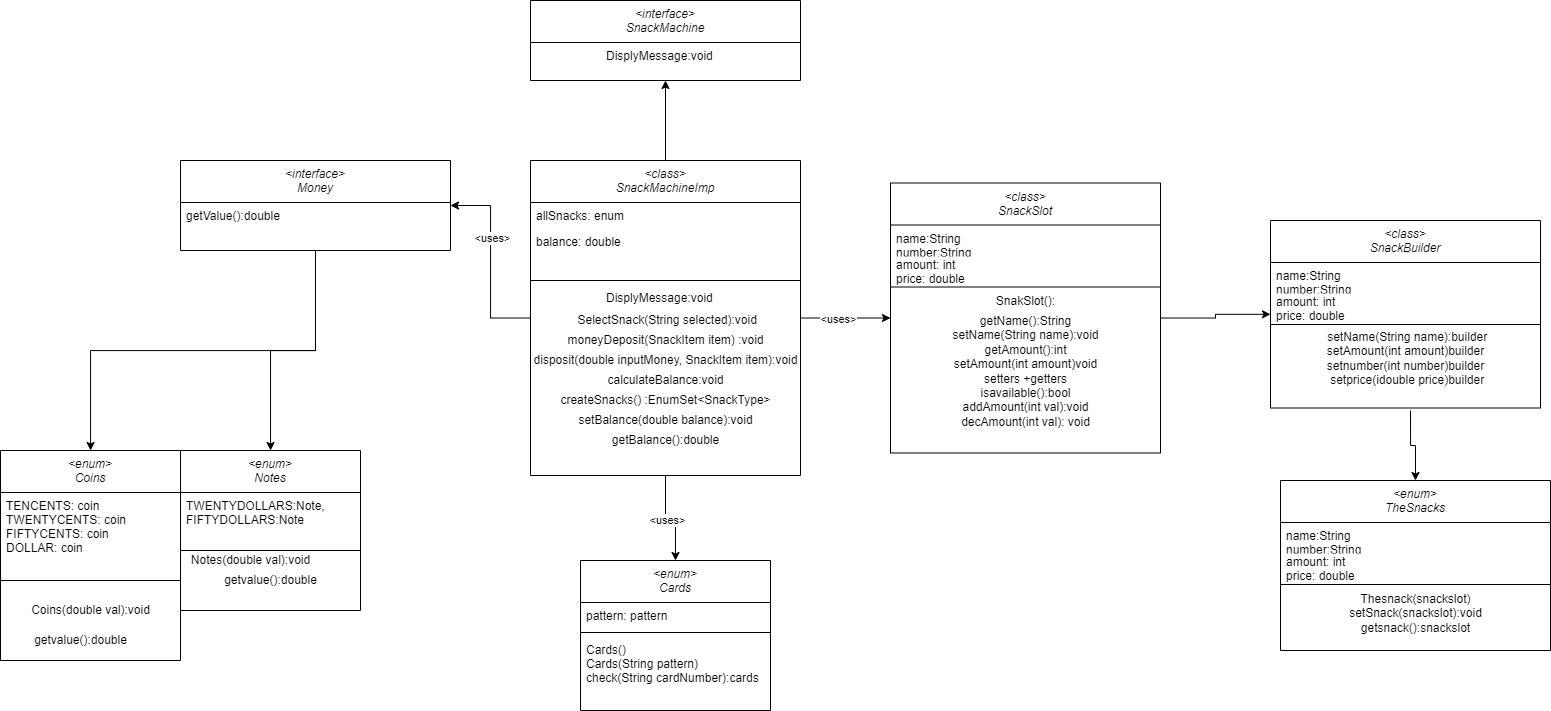

The diagram above was exported from draw.io. Its source (the exported page's mxGraphModel, read from the mxfile embedded in the PNG):
<mxGraphModel dx="3467" dy="-677" grid="1" gridSize="10" guides="1" tooltips="1" connect="1" arrows="1" fold="1" page="1" pageScale="1" pageWidth="850" pageHeight="1100" math="0" shadow="0">
  <root>
    <mxCell id="0" />
    <mxCell id="1" parent="0" />
    <mxCell id="KSGT-JbkQRvJVFZhrAZz-34" value="" style="edgeStyle=orthogonalEdgeStyle;rounded=0;orthogonalLoop=1;jettySize=auto;html=1;" edge="1" parent="1" source="KSGT-JbkQRvJVFZhrAZz-1" target="KSGT-JbkQRvJVFZhrAZz-21">
      <mxGeometry relative="1" as="geometry" />
    </mxCell>
    <mxCell id="KSGT-JbkQRvJVFZhrAZz-48" value="" style="edgeStyle=orthogonalEdgeStyle;rounded=0;orthogonalLoop=1;jettySize=auto;html=1;" edge="1" parent="1" source="KSGT-JbkQRvJVFZhrAZz-1" target="KSGT-JbkQRvJVFZhrAZz-35">
      <mxGeometry relative="1" as="geometry" />
    </mxCell>
    <mxCell id="KSGT-JbkQRvJVFZhrAZz-49" value="&amp;lt;uses&amp;gt;" style="edgeLabel;html=1;align=center;verticalAlign=middle;resizable=0;points=[];" vertex="1" connectable="0" parent="KSGT-JbkQRvJVFZhrAZz-48">
      <mxGeometry x="0.2516" y="-1" relative="1" as="geometry">
        <mxPoint as="offset" />
      </mxGeometry>
    </mxCell>
    <mxCell id="KSGT-JbkQRvJVFZhrAZz-76" value="" style="edgeStyle=orthogonalEdgeStyle;rounded=0;orthogonalLoop=1;jettySize=auto;html=1;" edge="1" parent="1" source="KSGT-JbkQRvJVFZhrAZz-1" target="KSGT-JbkQRvJVFZhrAZz-63">
      <mxGeometry relative="1" as="geometry" />
    </mxCell>
    <mxCell id="KSGT-JbkQRvJVFZhrAZz-109" value="" style="edgeStyle=orthogonalEdgeStyle;rounded=0;orthogonalLoop=1;jettySize=auto;html=1;" edge="1" parent="1" source="KSGT-JbkQRvJVFZhrAZz-1" target="KSGT-JbkQRvJVFZhrAZz-96">
      <mxGeometry relative="1" as="geometry" />
    </mxCell>
    <mxCell id="KSGT-JbkQRvJVFZhrAZz-1" value="&lt;class&gt;&#10;SnackMachineImp" style="swimlane;fontStyle=2;align=center;verticalAlign=top;childLayout=stackLayout;horizontal=1;startSize=42;horizontalStack=0;resizeParent=1;resizeLast=0;collapsible=1;marginBottom=0;rounded=0;shadow=0;strokeWidth=1;" vertex="1" parent="1">
      <mxGeometry x="-1730" y="1370" width="270" height="315" as="geometry">
        <mxRectangle x="230" y="140" width="160" height="26" as="alternateBounds" />
      </mxGeometry>
    </mxCell>
    <mxCell id="KSGT-JbkQRvJVFZhrAZz-2" value="allSnacks: enum&#10;" style="text;align=left;verticalAlign=top;spacingLeft=4;spacingRight=4;overflow=hidden;rotatable=0;points=[[0,0.5],[1,0.5]];portConstraint=eastwest;" vertex="1" parent="KSGT-JbkQRvJVFZhrAZz-1">
      <mxGeometry y="42" width="270" height="26" as="geometry" />
    </mxCell>
    <mxCell id="KSGT-JbkQRvJVFZhrAZz-3" value="balance: double" style="text;align=left;verticalAlign=top;spacingLeft=4;spacingRight=4;overflow=hidden;rotatable=0;points=[[0,0.5],[1,0.5]];portConstraint=eastwest;rounded=0;shadow=0;html=0;" vertex="1" parent="KSGT-JbkQRvJVFZhrAZz-1">
      <mxGeometry y="68" width="270" height="22" as="geometry" />
    </mxCell>
    <mxCell id="KSGT-JbkQRvJVFZhrAZz-8" value=" " style="text;align=left;verticalAlign=top;spacingLeft=4;spacingRight=4;overflow=hidden;rotatable=0;points=[[0,0.5],[1,0.5]];portConstraint=eastwest;rounded=0;shadow=0;html=0;" vertex="1" parent="KSGT-JbkQRvJVFZhrAZz-1">
      <mxGeometry y="90" width="270" height="26" as="geometry" />
    </mxCell>
    <mxCell id="KSGT-JbkQRvJVFZhrAZz-11" value="" style="line;html=1;strokeWidth=1;align=left;verticalAlign=middle;spacingTop=-1;spacingLeft=3;spacingRight=3;rotatable=0;labelPosition=right;points=[];portConstraint=eastwest;" vertex="1" parent="KSGT-JbkQRvJVFZhrAZz-1">
      <mxGeometry y="116" width="270" height="8" as="geometry" />
    </mxCell>
    <mxCell id="KSGT-JbkQRvJVFZhrAZz-12" value="                     DisplyMessage:void&#10;" style="text;align=left;verticalAlign=top;spacingLeft=4;spacingRight=4;overflow=hidden;rotatable=0;points=[[0,0.5],[1,0.5]];portConstraint=eastwest;rounded=0;shadow=0;html=0;" vertex="1" parent="KSGT-JbkQRvJVFZhrAZz-1">
      <mxGeometry y="124" width="270" height="26" as="geometry" />
    </mxCell>
    <mxCell id="KSGT-JbkQRvJVFZhrAZz-13" value="&amp;nbsp;SelectSnack(String selected):void" style="text;html=1;align=center;verticalAlign=middle;resizable=0;points=[];autosize=1;strokeColor=none;fillColor=none;" vertex="1" parent="KSGT-JbkQRvJVFZhrAZz-1">
      <mxGeometry y="150" width="270" height="20" as="geometry" />
    </mxCell>
    <mxCell id="KSGT-JbkQRvJVFZhrAZz-14" value="moneyDeposit(SnackItem item) :void" style="text;html=1;align=center;verticalAlign=middle;resizable=0;points=[];autosize=1;strokeColor=none;fillColor=none;" vertex="1" parent="KSGT-JbkQRvJVFZhrAZz-1">
      <mxGeometry y="170" width="270" height="20" as="geometry" />
    </mxCell>
    <mxCell id="KSGT-JbkQRvJVFZhrAZz-15" value="disposit(double inputMoney, SnackItem item):void" style="text;html=1;align=center;verticalAlign=middle;resizable=0;points=[];autosize=1;strokeColor=none;fillColor=none;" vertex="1" parent="KSGT-JbkQRvJVFZhrAZz-1">
      <mxGeometry y="190" width="270" height="20" as="geometry" />
    </mxCell>
    <mxCell id="KSGT-JbkQRvJVFZhrAZz-17" value="calculateBalance:void" style="text;html=1;align=center;verticalAlign=middle;resizable=0;points=[];autosize=1;strokeColor=none;fillColor=none;" vertex="1" parent="KSGT-JbkQRvJVFZhrAZz-1">
      <mxGeometry y="210" width="270" height="20" as="geometry" />
    </mxCell>
    <mxCell id="KSGT-JbkQRvJVFZhrAZz-18" value="createSnacks() :EnumSet&amp;lt;SnackType&amp;gt;" style="text;html=1;align=center;verticalAlign=middle;resizable=0;points=[];autosize=1;strokeColor=none;fillColor=none;" vertex="1" parent="KSGT-JbkQRvJVFZhrAZz-1">
      <mxGeometry y="230" width="270" height="20" as="geometry" />
    </mxCell>
    <mxCell id="KSGT-JbkQRvJVFZhrAZz-19" value="setBalance(double balance):void" style="text;html=1;align=center;verticalAlign=middle;resizable=0;points=[];autosize=1;strokeColor=none;fillColor=none;" vertex="1" parent="KSGT-JbkQRvJVFZhrAZz-1">
      <mxGeometry y="250" width="270" height="20" as="geometry" />
    </mxCell>
    <mxCell id="KSGT-JbkQRvJVFZhrAZz-20" value="getBalance():double" style="text;html=1;align=center;verticalAlign=middle;resizable=0;points=[];autosize=1;strokeColor=none;fillColor=none;" vertex="1" parent="KSGT-JbkQRvJVFZhrAZz-1">
      <mxGeometry y="270" width="270" height="20" as="geometry" />
    </mxCell>
    <mxCell id="KSGT-JbkQRvJVFZhrAZz-21" value="&lt;interface&gt;&#10;SnackMachine" style="swimlane;fontStyle=2;align=center;verticalAlign=top;childLayout=stackLayout;horizontal=1;startSize=42;horizontalStack=0;resizeParent=1;resizeLast=0;collapsible=1;marginBottom=0;rounded=0;shadow=0;strokeWidth=1;" vertex="1" parent="1">
      <mxGeometry x="-1730" y="1210" width="270" height="80" as="geometry">
        <mxRectangle x="230" y="140" width="160" height="26" as="alternateBounds" />
      </mxGeometry>
    </mxCell>
    <mxCell id="KSGT-JbkQRvJVFZhrAZz-26" value="                     DisplyMessage:void&#10;" style="text;align=left;verticalAlign=top;spacingLeft=4;spacingRight=4;overflow=hidden;rotatable=0;points=[[0,0.5],[1,0.5]];portConstraint=eastwest;rounded=0;shadow=0;html=0;" vertex="1" parent="KSGT-JbkQRvJVFZhrAZz-21">
      <mxGeometry y="42" width="270" height="26" as="geometry" />
    </mxCell>
    <mxCell id="KSGT-JbkQRvJVFZhrAZz-52" value="" style="edgeStyle=orthogonalEdgeStyle;rounded=0;orthogonalLoop=1;jettySize=auto;html=1;" edge="1" parent="1" source="KSGT-JbkQRvJVFZhrAZz-35" target="KSGT-JbkQRvJVFZhrAZz-50">
      <mxGeometry relative="1" as="geometry" />
    </mxCell>
    <mxCell id="KSGT-JbkQRvJVFZhrAZz-55" value="" style="edgeStyle=orthogonalEdgeStyle;rounded=0;orthogonalLoop=1;jettySize=auto;html=1;" edge="1" parent="1" source="KSGT-JbkQRvJVFZhrAZz-35" target="KSGT-JbkQRvJVFZhrAZz-53">
      <mxGeometry relative="1" as="geometry" />
    </mxCell>
    <mxCell id="KSGT-JbkQRvJVFZhrAZz-35" value="&lt;interface&gt;&#10;Money" style="swimlane;fontStyle=2;align=center;verticalAlign=top;childLayout=stackLayout;horizontal=1;startSize=42;horizontalStack=0;resizeParent=1;resizeLast=0;collapsible=1;marginBottom=0;rounded=0;shadow=0;strokeWidth=1;" vertex="1" parent="1">
      <mxGeometry x="-2080" y="1370" width="270" height="90" as="geometry">
        <mxRectangle x="230" y="140" width="160" height="26" as="alternateBounds" />
      </mxGeometry>
    </mxCell>
    <mxCell id="KSGT-JbkQRvJVFZhrAZz-38" value="getValue():double" style="text;align=left;verticalAlign=top;spacingLeft=4;spacingRight=4;overflow=hidden;rotatable=0;points=[[0,0.5],[1,0.5]];portConstraint=eastwest;rounded=0;shadow=0;html=0;" vertex="1" parent="KSGT-JbkQRvJVFZhrAZz-35">
      <mxGeometry y="42" width="270" height="26" as="geometry" />
    </mxCell>
    <mxCell id="KSGT-JbkQRvJVFZhrAZz-50" value="&lt;enum&gt;&#10;Coins" style="swimlane;fontStyle=2;align=center;verticalAlign=top;childLayout=stackLayout;horizontal=1;startSize=42;horizontalStack=0;resizeParent=1;resizeLast=0;collapsible=1;marginBottom=0;rounded=0;shadow=0;strokeWidth=1;" vertex="1" parent="1">
      <mxGeometry x="-2260" y="1660" width="180" height="210" as="geometry">
        <mxRectangle x="230" y="140" width="160" height="26" as="alternateBounds" />
      </mxGeometry>
    </mxCell>
    <mxCell id="KSGT-JbkQRvJVFZhrAZz-51" value="TENCENTS: coin&#10;&#09;TWENTYCENTS: coin&#10;&#09;FIFTYCENTS: coin&#10;&#09;DOLLAR: coin" style="text;align=left;verticalAlign=top;spacingLeft=4;spacingRight=4;overflow=hidden;rotatable=0;points=[[0,0.5],[1,0.5]];portConstraint=eastwest;rounded=0;shadow=0;html=0;" vertex="1" parent="KSGT-JbkQRvJVFZhrAZz-50">
      <mxGeometry y="42" width="180" height="68" as="geometry" />
    </mxCell>
    <mxCell id="KSGT-JbkQRvJVFZhrAZz-57" value="" style="line;html=1;strokeWidth=1;align=left;verticalAlign=middle;spacingTop=-1;spacingLeft=3;spacingRight=3;rotatable=0;labelPosition=right;points=[];portConstraint=eastwest;" vertex="1" parent="KSGT-JbkQRvJVFZhrAZz-50">
      <mxGeometry y="110" width="180" height="40" as="geometry" />
    </mxCell>
    <mxCell id="KSGT-JbkQRvJVFZhrAZz-59" value="Coins(double val):void" style="text;html=1;align=center;verticalAlign=middle;resizable=0;points=[];autosize=1;strokeColor=none;fillColor=none;" vertex="1" parent="KSGT-JbkQRvJVFZhrAZz-50">
      <mxGeometry y="150" width="180" height="20" as="geometry" />
    </mxCell>
    <mxCell id="KSGT-JbkQRvJVFZhrAZz-53" value="&lt;enum&gt;&#10;Notes" style="swimlane;fontStyle=2;align=center;verticalAlign=top;childLayout=stackLayout;horizontal=1;startSize=42;horizontalStack=0;resizeParent=1;resizeLast=0;collapsible=1;marginBottom=0;rounded=0;shadow=0;strokeWidth=1;" vertex="1" parent="1">
      <mxGeometry x="-2080" y="1660" width="180" height="160" as="geometry">
        <mxRectangle x="230" y="140" width="160" height="26" as="alternateBounds" />
      </mxGeometry>
    </mxCell>
    <mxCell id="KSGT-JbkQRvJVFZhrAZz-54" value="&#09;TWENTYDOLLARS:Note,&#10;&#09;FIFTYDOLLARS:Note" style="text;align=left;verticalAlign=top;spacingLeft=4;spacingRight=4;overflow=hidden;rotatable=0;points=[[0,0.5],[1,0.5]];portConstraint=eastwest;rounded=0;shadow=0;html=0;" vertex="1" parent="KSGT-JbkQRvJVFZhrAZz-53">
      <mxGeometry y="42" width="180" height="38" as="geometry" />
    </mxCell>
    <mxCell id="KSGT-JbkQRvJVFZhrAZz-56" value="" style="line;html=1;strokeWidth=1;align=left;verticalAlign=middle;spacingTop=-1;spacingLeft=3;spacingRight=3;rotatable=0;labelPosition=right;points=[];portConstraint=eastwest;" vertex="1" parent="KSGT-JbkQRvJVFZhrAZz-53">
      <mxGeometry y="80" width="180" height="40" as="geometry" />
    </mxCell>
    <mxCell id="KSGT-JbkQRvJVFZhrAZz-61" value="getvalue():double" style="text;html=1;align=center;verticalAlign=middle;resizable=0;points=[];autosize=1;strokeColor=none;fillColor=none;" vertex="1" parent="KSGT-JbkQRvJVFZhrAZz-53">
      <mxGeometry y="120" width="180" height="20" as="geometry" />
    </mxCell>
    <mxCell id="KSGT-JbkQRvJVFZhrAZz-60" value="getvalue():double" style="text;html=1;align=center;verticalAlign=middle;resizable=0;points=[];autosize=1;strokeColor=none;fillColor=none;" vertex="1" parent="1">
      <mxGeometry x="-2235" y="1840" width="110" height="20" as="geometry" />
    </mxCell>
    <mxCell id="KSGT-JbkQRvJVFZhrAZz-62" value="Notes(double val):void" style="text;html=1;align=center;verticalAlign=middle;resizable=0;points=[];autosize=1;strokeColor=none;fillColor=none;" vertex="1" parent="1">
      <mxGeometry x="-2075" y="1760" width="130" height="20" as="geometry" />
    </mxCell>
    <mxCell id="KSGT-JbkQRvJVFZhrAZz-88" value="" style="edgeStyle=orthogonalEdgeStyle;rounded=0;orthogonalLoop=1;jettySize=auto;html=1;" edge="1" parent="1" target="KSGT-JbkQRvJVFZhrAZz-82">
      <mxGeometry relative="1" as="geometry">
        <mxPoint x="-850" y="1620" as="sourcePoint" />
      </mxGeometry>
    </mxCell>
    <mxCell id="KSGT-JbkQRvJVFZhrAZz-95" value="" style="edgeStyle=orthogonalEdgeStyle;rounded=0;orthogonalLoop=1;jettySize=auto;html=1;" edge="1" parent="1" source="KSGT-JbkQRvJVFZhrAZz-63" target="KSGT-JbkQRvJVFZhrAZz-89">
      <mxGeometry relative="1" as="geometry" />
    </mxCell>
    <mxCell id="KSGT-JbkQRvJVFZhrAZz-63" value="&lt;class&gt;&#10;SnackSlot" style="swimlane;fontStyle=2;align=center;verticalAlign=top;childLayout=stackLayout;horizontal=1;startSize=42;horizontalStack=0;resizeParent=1;resizeLast=0;collapsible=1;marginBottom=0;rounded=0;shadow=0;strokeWidth=1;" vertex="1" parent="1">
      <mxGeometry x="-1370" y="1392.5" width="270" height="270" as="geometry">
        <mxRectangle x="230" y="140" width="160" height="26" as="alternateBounds" />
      </mxGeometry>
    </mxCell>
    <mxCell id="KSGT-JbkQRvJVFZhrAZz-64" value="name:String&#10;number:String&#10;" style="text;align=left;verticalAlign=top;spacingLeft=4;spacingRight=4;overflow=hidden;rotatable=0;points=[[0,0.5],[1,0.5]];portConstraint=eastwest;" vertex="1" parent="KSGT-JbkQRvJVFZhrAZz-63">
      <mxGeometry y="42" width="270" height="26" as="geometry" />
    </mxCell>
    <mxCell id="KSGT-JbkQRvJVFZhrAZz-65" value="amount: int&#10;price: double" style="text;align=left;verticalAlign=top;spacingLeft=4;spacingRight=4;overflow=hidden;rotatable=0;points=[[0,0.5],[1,0.5]];portConstraint=eastwest;rounded=0;shadow=0;html=0;" vertex="1" parent="KSGT-JbkQRvJVFZhrAZz-63">
      <mxGeometry y="68" width="270" height="32" as="geometry" />
    </mxCell>
    <mxCell id="KSGT-JbkQRvJVFZhrAZz-67" value="" style="line;html=1;strokeWidth=1;align=left;verticalAlign=middle;spacingTop=-1;spacingLeft=3;spacingRight=3;rotatable=0;labelPosition=right;points=[];portConstraint=eastwest;" vertex="1" parent="KSGT-JbkQRvJVFZhrAZz-63">
      <mxGeometry y="100" width="270" height="8" as="geometry" />
    </mxCell>
    <mxCell id="KSGT-JbkQRvJVFZhrAZz-80" value="SnakSlot():" style="text;html=1;align=center;verticalAlign=middle;resizable=0;points=[];autosize=1;strokeColor=none;fillColor=none;" vertex="1" parent="KSGT-JbkQRvJVFZhrAZz-63">
      <mxGeometry y="108" width="270" height="20" as="geometry" />
    </mxCell>
    <mxCell id="KSGT-JbkQRvJVFZhrAZz-81" value="getName():String&lt;br&gt;setName(String name):void&lt;br&gt;getAmount():int&lt;br&gt;setAmount(int amount)void&lt;br&gt;setters +getters&lt;br&gt;isavailable():bool&lt;br&gt;addAmount(int val):void&lt;br&gt;decAmount(int val): void" style="text;html=1;align=center;verticalAlign=middle;resizable=0;points=[];autosize=1;strokeColor=none;fillColor=none;" vertex="1" parent="KSGT-JbkQRvJVFZhrAZz-63">
      <mxGeometry y="128" width="270" height="120" as="geometry" />
    </mxCell>
    <mxCell id="KSGT-JbkQRvJVFZhrAZz-82" value="&lt;enum&gt;&#10;TheSnacks" style="swimlane;fontStyle=2;align=center;verticalAlign=top;childLayout=stackLayout;horizontal=1;startSize=42;horizontalStack=0;resizeParent=1;resizeLast=0;collapsible=1;marginBottom=0;rounded=0;shadow=0;strokeWidth=1;" vertex="1" parent="1">
      <mxGeometry x="-980" y="1690" width="270" height="170" as="geometry">
        <mxRectangle x="230" y="140" width="160" height="26" as="alternateBounds" />
      </mxGeometry>
    </mxCell>
    <mxCell id="KSGT-JbkQRvJVFZhrAZz-83" value="name:String&#10;number:String&#10;" style="text;align=left;verticalAlign=top;spacingLeft=4;spacingRight=4;overflow=hidden;rotatable=0;points=[[0,0.5],[1,0.5]];portConstraint=eastwest;" vertex="1" parent="KSGT-JbkQRvJVFZhrAZz-82">
      <mxGeometry y="42" width="270" height="26" as="geometry" />
    </mxCell>
    <mxCell id="KSGT-JbkQRvJVFZhrAZz-84" value="amount: int&#10;price: double" style="text;align=left;verticalAlign=top;spacingLeft=4;spacingRight=4;overflow=hidden;rotatable=0;points=[[0,0.5],[1,0.5]];portConstraint=eastwest;rounded=0;shadow=0;html=0;" vertex="1" parent="KSGT-JbkQRvJVFZhrAZz-82">
      <mxGeometry y="68" width="270" height="32" as="geometry" />
    </mxCell>
    <mxCell id="KSGT-JbkQRvJVFZhrAZz-85" value="" style="line;html=1;strokeWidth=1;align=left;verticalAlign=middle;spacingTop=-1;spacingLeft=3;spacingRight=3;rotatable=0;labelPosition=right;points=[];portConstraint=eastwest;" vertex="1" parent="KSGT-JbkQRvJVFZhrAZz-82">
      <mxGeometry y="100" width="270" height="8" as="geometry" />
    </mxCell>
    <mxCell id="KSGT-JbkQRvJVFZhrAZz-87" value="Thesnack(snackslot)&lt;br&gt;setSnack(snackslot):void&lt;br&gt;getsnack():snackslot" style="text;html=1;align=center;verticalAlign=middle;resizable=0;points=[];autosize=1;strokeColor=none;fillColor=none;" vertex="1" parent="KSGT-JbkQRvJVFZhrAZz-82">
      <mxGeometry y="108" width="270" height="50" as="geometry" />
    </mxCell>
    <mxCell id="KSGT-JbkQRvJVFZhrAZz-89" value="&lt;class&gt;&#10;SnackBuilder" style="swimlane;fontStyle=2;align=center;verticalAlign=top;childLayout=stackLayout;horizontal=1;startSize=42;horizontalStack=0;resizeParent=1;resizeLast=0;collapsible=1;marginBottom=0;rounded=0;shadow=0;strokeWidth=1;" vertex="1" parent="1">
      <mxGeometry x="-990" y="1430" width="270" height="187.5" as="geometry">
        <mxRectangle x="230" y="140" width="160" height="26" as="alternateBounds" />
      </mxGeometry>
    </mxCell>
    <mxCell id="KSGT-JbkQRvJVFZhrAZz-90" value="name:String&#10;number:String&#10;" style="text;align=left;verticalAlign=top;spacingLeft=4;spacingRight=4;overflow=hidden;rotatable=0;points=[[0,0.5],[1,0.5]];portConstraint=eastwest;" vertex="1" parent="KSGT-JbkQRvJVFZhrAZz-89">
      <mxGeometry y="42" width="270" height="26" as="geometry" />
    </mxCell>
    <mxCell id="KSGT-JbkQRvJVFZhrAZz-91" value="amount: int&#10;price: double" style="text;align=left;verticalAlign=top;spacingLeft=4;spacingRight=4;overflow=hidden;rotatable=0;points=[[0,0.5],[1,0.5]];portConstraint=eastwest;rounded=0;shadow=0;html=0;" vertex="1" parent="KSGT-JbkQRvJVFZhrAZz-89">
      <mxGeometry y="68" width="270" height="32" as="geometry" />
    </mxCell>
    <mxCell id="KSGT-JbkQRvJVFZhrAZz-92" value="" style="line;html=1;strokeWidth=1;align=left;verticalAlign=middle;spacingTop=-1;spacingLeft=3;spacingRight=3;rotatable=0;labelPosition=right;points=[];portConstraint=eastwest;" vertex="1" parent="KSGT-JbkQRvJVFZhrAZz-89">
      <mxGeometry y="100" width="270" height="8" as="geometry" />
    </mxCell>
    <mxCell id="KSGT-JbkQRvJVFZhrAZz-94" value="&amp;nbsp;setName(String name):builder&lt;br&gt;setAmount(int amount)builder&lt;br&gt;setnumber(int number)builder&lt;br&gt;&amp;nbsp;setprice(idouble price)builder" style="text;html=1;align=center;verticalAlign=middle;resizable=0;points=[];autosize=1;strokeColor=none;fillColor=none;" vertex="1" parent="KSGT-JbkQRvJVFZhrAZz-89">
      <mxGeometry y="108" width="270" height="60" as="geometry" />
    </mxCell>
    <mxCell id="KSGT-JbkQRvJVFZhrAZz-96" value="&lt;enum&gt;&#10;Cards" style="swimlane;fontStyle=2;align=center;verticalAlign=top;childLayout=stackLayout;horizontal=1;startSize=42;horizontalStack=0;resizeParent=1;resizeLast=0;collapsible=1;marginBottom=0;rounded=0;shadow=0;strokeWidth=1;" vertex="1" parent="1">
      <mxGeometry x="-1680" y="1770" width="190" height="150" as="geometry">
        <mxRectangle x="230" y="140" width="160" height="26" as="alternateBounds" />
      </mxGeometry>
    </mxCell>
    <mxCell id="KSGT-JbkQRvJVFZhrAZz-97" value="pattern: pattern&#10;" style="text;align=left;verticalAlign=top;spacingLeft=4;spacingRight=4;overflow=hidden;rotatable=0;points=[[0,0.5],[1,0.5]];portConstraint=eastwest;" vertex="1" parent="KSGT-JbkQRvJVFZhrAZz-96">
      <mxGeometry y="42" width="190" height="26" as="geometry" />
    </mxCell>
    <mxCell id="KSGT-JbkQRvJVFZhrAZz-100" value="" style="line;html=1;strokeWidth=1;align=left;verticalAlign=middle;spacingTop=-1;spacingLeft=3;spacingRight=3;rotatable=0;labelPosition=right;points=[];portConstraint=eastwest;" vertex="1" parent="KSGT-JbkQRvJVFZhrAZz-96">
      <mxGeometry y="68" width="190" height="8" as="geometry" />
    </mxCell>
    <mxCell id="KSGT-JbkQRvJVFZhrAZz-101" value="Cards()&#10;Cards(String pattern)&#10;check(String cardNumber):cards&#10;" style="text;align=left;verticalAlign=top;spacingLeft=4;spacingRight=4;overflow=hidden;rotatable=0;points=[[0,0.5],[1,0.5]];portConstraint=eastwest;rounded=0;shadow=0;html=0;" vertex="1" parent="KSGT-JbkQRvJVFZhrAZz-96">
      <mxGeometry y="76" width="190" height="54" as="geometry" />
    </mxCell>
    <mxCell id="KSGT-JbkQRvJVFZhrAZz-110" value="&amp;lt;uses&amp;gt;" style="edgeLabel;html=1;align=center;verticalAlign=middle;resizable=0;points=[];" vertex="1" connectable="0" parent="1">
      <mxGeometry x="-1758.9090909090912" y="1457.3636363636367" as="geometry">
        <mxPoint x="336" y="71" as="offset" />
      </mxGeometry>
    </mxCell>
    <mxCell id="KSGT-JbkQRvJVFZhrAZz-111" value="&amp;lt;uses&amp;gt;" style="edgeLabel;html=1;align=center;verticalAlign=middle;resizable=0;points=[];" vertex="1" connectable="0" parent="1">
      <mxGeometry x="-1748.9090909090912" y="1467.3636363636367" as="geometry">
        <mxPoint x="155" y="262" as="offset" />
      </mxGeometry>
    </mxCell>
  </root>
</mxGraphModel>